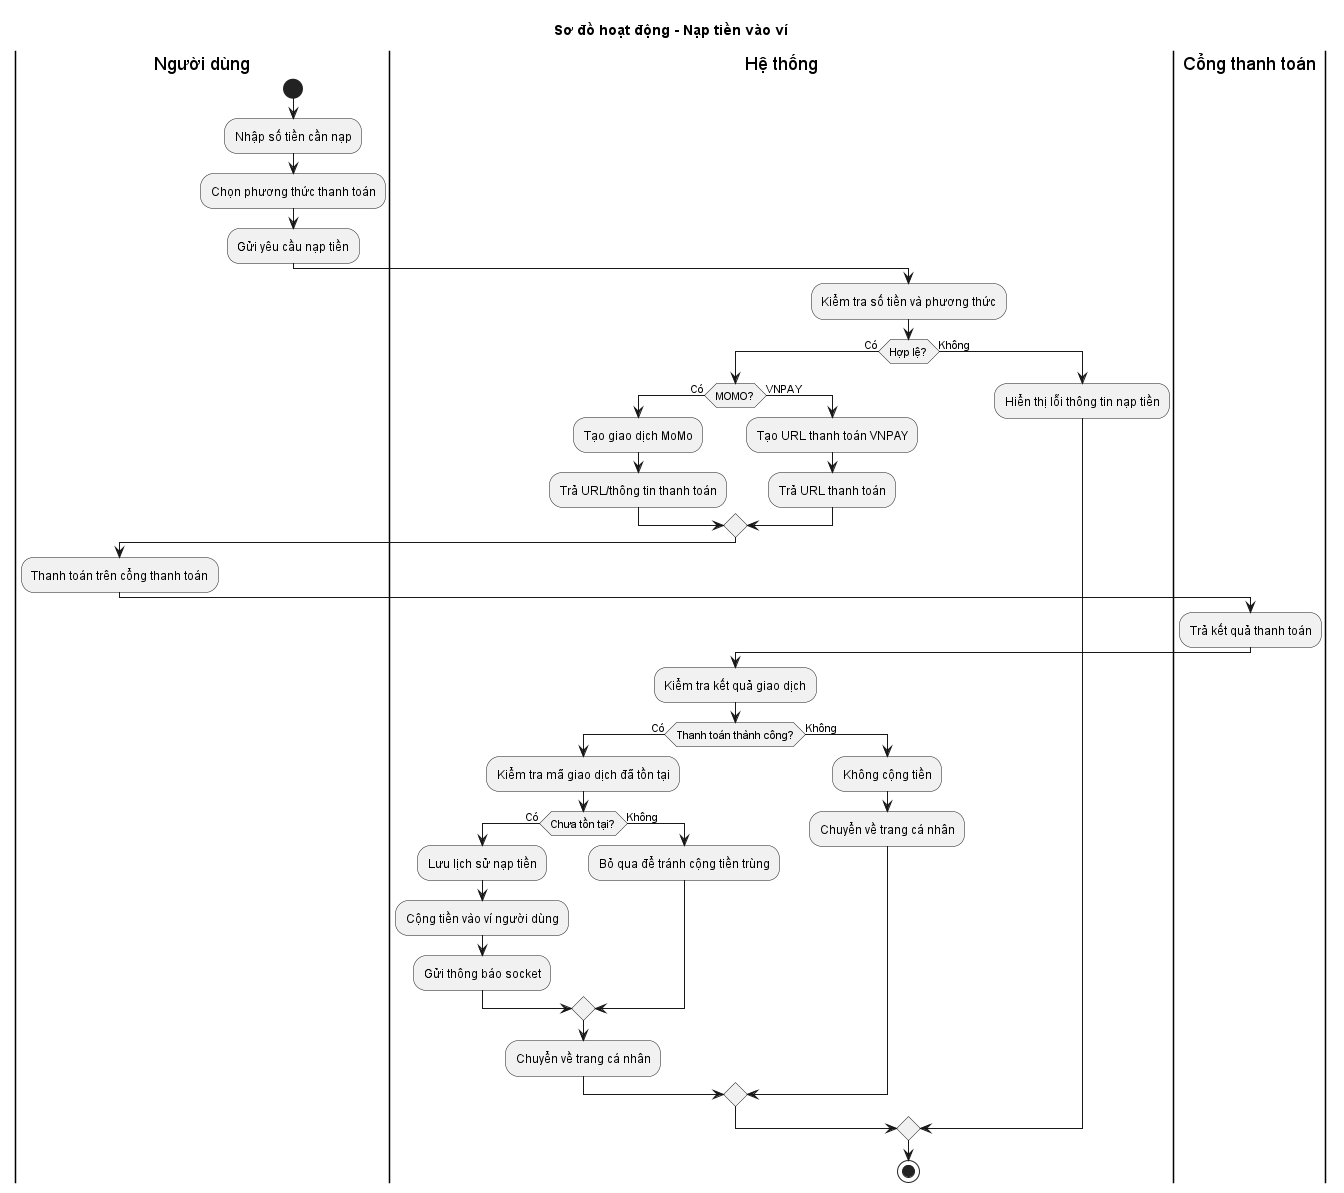

The diagram above was rendered by PlantUML. Its source (embedded in the PNG):
@startuml
title Sơ đồ hoạt động - Nạp tiền vào ví

|Người dùng|
start
:Nhập số tiền cần nạp;
:Chọn phương thức thanh toán;
:Gửi yêu cầu nạp tiền;

|Hệ thống|
:Kiểm tra số tiền và phương thức;

if (Hợp lệ?) then (Có)
  if (MOMO?) then (Có)
    :Tạo giao dịch MoMo;
    :Trả URL/thông tin thanh toán;
  else (VNPAY)
    :Tạo URL thanh toán VNPAY;
    :Trả URL thanh toán;
  endif

  |Người dùng|
  :Thanh toán trên cổng thanh toán;

  |Cổng thanh toán|
  :Trả kết quả thanh toán;

  |Hệ thống|
  :Kiểm tra kết quả giao dịch;

  if (Thanh toán thành công?) then (Có)
    :Kiểm tra mã giao dịch đã tồn tại;
    if (Chưa tồn tại?) then (Có)
      :Lưu lịch sử nạp tiền;
      :Cộng tiền vào ví người dùng;
      :Gửi thông báo socket;
    else (Không)
      :Bỏ qua để tránh cộng tiền trùng;
    endif
    :Chuyển về trang cá nhân;
  else (Không)
    :Không cộng tiền;
    :Chuyển về trang cá nhân;
  endif

else (Không)
  :Hiển thị lỗi thông tin nạp tiền;
endif

stop
@enduml